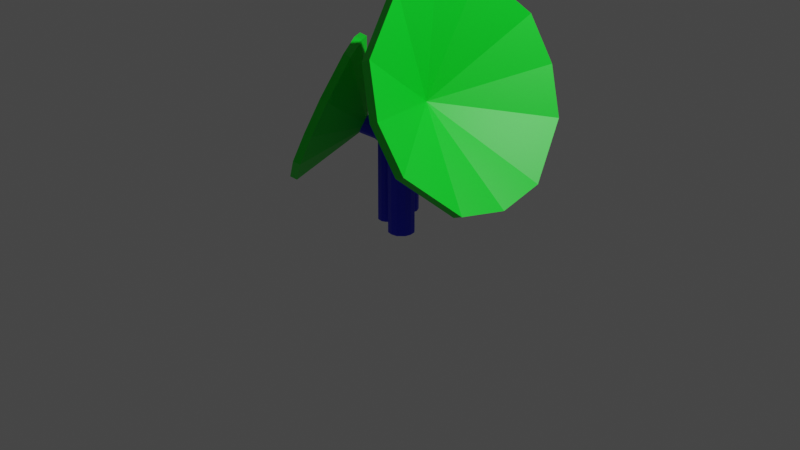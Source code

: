# Source: FlowerThree.blend  (saved by Blender 2.82.7; exported with 4.5.12 LTS)
import bpy
from mathutils import Matrix  # noqa: F401  (used for matrix-valued properties, if any)

bpy.ops.wm.read_factory_settings(use_empty=True)
scene = bpy.context.scene
scene.name = 'Scene'

# ---- collections
col_collection = bpy.data.collections.new('Collection'); scene.collection.children.link(col_collection)

# ---- materials (node trees are filled in below, after node groups)
mat_material = bpy.data.materials.new('Material')
mat_material.alpha_threshold = 0.0
mat_material.use_transparent_shadow = False
mat_material.line_color = (0.0, 0.0, 0.0, 1.0)
mat_material_001 = bpy.data.materials.new('Material.001')
mat_material_001.use_transparent_shadow = False
mat_material_002 = bpy.data.materials.new('Material.002')
mat_material_002.use_transparent_shadow = False

# ---- material node trees
mat_material.use_nodes = True; mat_material.node_tree.nodes.clear()
_N = mat_material.node_tree.nodes; _L = mat_material.node_tree.links
n0 = _N.new('ShaderNodeOutputMaterial'); n0.name = 'Material Output'; n0.location = (300, 300)
n1 = _N.new('ShaderNodeBsdfPrincipled'); n1.name = 'Principled BSDF'; n1.location = (10, 300)
n1.distribution = 'GGX'
n1.subsurface_method = 'BURLEY'
n1.inputs[2].default_value = 0.4
n1.inputs[3].default_value = 1.45
n1.inputs[27].default_value = (0.0, 0.0, 0.0, 1.0)
n1.inputs[28].default_value = 1.0
_L.new(n1.outputs[0], n0.inputs[0])
n0.is_active_output = True
mat_material_001.use_nodes = True; mat_material_001.node_tree.nodes.clear()
_N = mat_material_001.node_tree.nodes; _L = mat_material_001.node_tree.links
n0 = _N.new('ShaderNodeOutputMaterial'); n0.name = 'Material Output'; n0.location = (300, 300)
n1 = _N.new('ShaderNodeBsdfPrincipled'); n1.name = 'Principled BSDF'; n1.location = (10, 300)
n1.distribution = 'GGX'
n1.subsurface_method = 'BURLEY'
n1.inputs[0].default_value = (0.0, 0.8, 0.0197, 1.0)
n1.inputs[3].default_value = 1.45
n1.inputs[27].default_value = (0.0, 0.0, 0.0, 1.0)
n1.inputs[28].default_value = 1.0
_L.new(n1.outputs[0], n0.inputs[0])
n0.is_active_output = True
mat_material_002.use_nodes = True; mat_material_002.node_tree.nodes.clear()
_N = mat_material_002.node_tree.nodes; _L = mat_material_002.node_tree.links
n0 = _N.new('ShaderNodeOutputMaterial'); n0.name = 'Material Output'; n0.location = (300, 300)
n1 = _N.new('ShaderNodeBsdfPrincipled'); n1.name = 'Principled BSDF'; n1.location = (10, 300)
n1.distribution = 'GGX'
n1.subsurface_method = 'BURLEY'
n1.inputs[0].default_value = (0.0, 0.006233, 0.8, 1.0)
n1.inputs[3].default_value = 1.45
n1.inputs[27].default_value = (0.0, 0.0, 0.0, 1.0)
n1.inputs[28].default_value = 1.0
_L.new(n1.outputs[0], n0.inputs[0])
n0.is_active_output = True

# ---- world
world_world = bpy.data.worlds.new('World'); scene.world = world_world
world_world.use_nodes = True; world_world.node_tree.nodes.clear()
_N = world_world.node_tree.nodes; _L = world_world.node_tree.links
n0 = _N.new('ShaderNodeOutputWorld'); n0.name = 'World Output'; n0.location = (300, 300)
n1 = _N.new('ShaderNodeBackground'); n1.name = 'Background'; n1.location = (10, 300)
n1.inputs[0].default_value = (0.05088, 0.05088, 0.05088, 1.0)
_L.new(n1.outputs[0], n0.inputs[0])
n0.is_active_output = True
world_world.color = (0.05088, 0.05088, 0.05088)
world_world.use_sun_shadow = False
world_world.sun_shadow_jitter_overblur = 0.0

# ---- cameras
cam_camera = bpy.data.cameras.new('Camera')
cam_camera.clip_end = 100.0
cam_camera.ortho_scale = 7.314

# ---- lights
light_light = bpy.data.lights.new('Light', 'POINT')
light_light.transmission_factor = 0.0
light_light.energy = 1000.0
light_light.shadow_soft_size = 0.1
light_light.shadow_maximum_resolution = 0.006
light_light.use_absolute_resolution = True

# ---- meshes
me_cube_003 = bpy.data.meshes.new('Cube.003')
me_cube_003.from_pydata([(-2.151, 0.2239, 30.46), (-1.077, 1.298, 30.46), (-1.077, -0.8761, 32.68), (0.0229, 0.2239, 32.68), (-1.077, -0.85, 30.46), (-2.177, 0.2239, 32.68), (-1.077, 1.324, 32.68), (-0.003122, 0.2239, 30.46), (-1.077, 0.2239, 21.32), (-2.055, -0.2642, 30.46), (-1.565, 1.202, 30.46), (-1.577, -0.7761, 32.68), (-0.0771, -0.2761, 32.68), (-0.5889, -0.7538, 30.46), (-2.077, 0.7239, 32.68), (-0.5771, 1.224, 32.68), (-0.09935, 0.7121, 30.46), (-2.055, 0.7121, 30.46), (-0.5889, 1.202, 30.46), (-0.5771, -0.7761, 32.68), (-0.0771, 0.7239, 32.68), (-1.565, -0.7538, 30.46), (-2.077, -0.2761, 32.68), (-1.577, 1.224, 32.68), (-0.09935, -0.2642, 30.46), (-2.077, 0.7239, 30.68), (-2.177, 0.2239, 30.68), (-0.5771, 1.224, 30.68), (-1.077, 1.324, 30.68), (-1.577, -0.7761, 30.68), (-1.077, -0.8761, 30.68), (-0.0771, -0.2761, 30.68), (0.0229, 0.2239, 30.68), (-2.077, -0.2761, 30.68), (-1.577, 1.224, 30.68), (-0.5771, -0.7761, 30.68), (-0.0771, 0.7239, 30.68), (-1.2, 0.2851, 21.32), (-1.212, 0.2239, 21.32), (-1.016, 0.3466, 21.32), (-1.077, 0.3585, 21.32), (-1.138, 0.1013, 21.32), (-1.077, 0.08938, 21.32), (-0.9544, 0.1628, 21.32), (-0.9425, 0.2239, 21.32), (-1.2, 0.1628, 21.32), (-1.138, 0.3466, 21.32), (-1.016, 0.1013, 21.32), (-0.9544, 0.2851, 21.32), (0.1076, 0.2239, 4.606), (-1.077, 0.08938, 15.7), (-1.077, 0.3585, 15.7), (-1.189, 0.2239, 14.29), (-0.9652, 0.2239, 17.12), (-1.128, 0.3466, 15.06), (-1.179, 0.2851, 14.42), (-1.179, 0.1628, 14.42), (-1.128, 0.1013, 15.06), (-1.026, 0.1013, 16.35), (-0.9751, 0.1628, 16.99), (-0.9751, 0.2851, 16.99), (-1.026, 0.3466, 16.35), (-1.009, 0.08938, 13.78), (-1.009, 0.3585, 13.78), (-1.063, 0.2239, 11.45), (-0.9554, 0.2239, 16.11), (-1.033, 0.3466, 12.72), (-1.058, 0.2851, 11.66), (-1.058, 0.1628, 11.66), (-1.033, 0.1013, 12.72), (-0.9846, 0.1013, 14.84), (-0.9601, 0.1628, 15.9), (-0.9601, 0.2851, 15.9), (-0.9846, 0.3466, 14.84), (0.1076, 0.08938, 4.606), (0.1076, 0.3585, 4.606), (0.05396, 0.2239, 2.276), (0.1613, 0.2239, 6.936), (0.08324, 0.3466, 3.547), (0.05871, 0.2851, 2.482), (0.05871, 0.1628, 2.482), (0.08324, 0.1013, 3.547), (0.132, 0.1013, 5.665), (0.1566, 0.1628, 6.73), (0.1566, 0.2851, 6.73), (0.132, 0.3466, 5.665), (-3.217, -0.7623, 26.51), (-1.389, -0.9368, 43.12), (-2.565, -1.856, -4.226), (-0.6938, -2.034, 12.78), (-2.509, -1.708, -4.795), (-3.29, -0.8874, 27.84), (-1.418, -1.066, 44.85), (-0.6819, -1.882, 11.81), (-1.774, -0.7503, 14.42), (-3.357, -0.9877, 14.96), (-2.016, -0.7168, 44.31), (-3.103, -1.559, 1.427), (-1.072, -2.161, 2.314), (-1.883, -1.927, -5.99), (-2.911, -0.7601, 38.31), (-0.8806, -1.363, 39.19), (-0.541, -1.657, 23.36), (-2.849, -0.6373, 36.74), (-0.8636, -1.226, 37.63), (-1.923, -2.08, -5.417), (-0.5512, -1.803, 24.62), (-3.035, -1.419, 0.692), (-3.432, -1.119, 16.0), (-2.061, -0.8414, 46.04), (-1.05, -2.007, 1.58), (-2.873, -0.6351, 37.27), (-3.251, -0.7624, 26.8), (-0.8422, -1.238, 38.16), (-1.38, -0.941, 43.81), (-3.065, -1.434, 0.3895), (-2.527, -1.73, -5.263), (-1.034, -2.036, 1.276), (-0.6554, -1.909, 11.74), (-3.394, -0.9939, 14.96), (-2.022, -0.7163, 45.0), (-1.885, -1.955, -6.455), (-0.5128, -1.678, 23.58), (-1.887, -0.6644, 16.62), (-1.933, -0.6802, 15.34), (-1.638, -0.7382, 16.74), (-1.704, -0.7021, 17.42), (-1.91, -0.7625, 12.1), (-1.844, -0.7986, 11.42), (-1.661, -0.8362, 12.21), (-1.615, -0.8205, 13.5), (-1.95, -0.7083, 13.89), (-1.782, -0.6744, 17.57), (-1.766, -0.8262, 11.26), (-1.597, -0.7923, 14.94), (-0.05512, -0.3228, -2.359), (-1.736, -0.4476, 8.505), (-1.596, -0.351, 14.51), (-1.771, -0.2527, 11.54), (-1.561, -0.546, 11.47), (-1.65, -0.2887, 14.26), (-1.73, -0.2437, 12.9), (-1.794, -0.2876, 10.17), (-1.778, -0.3767, 8.785), (-1.682, -0.51, 8.755), (-1.602, -0.5549, 10.11), (-1.539, -0.511, 12.84), (-1.554, -0.422, 14.23), (-1.619, -0.3628, 7.041), (-1.479, -0.2662, 13.04), (-1.568, -0.1408, 9.201), (-1.53, -0.4882, 10.88), (-1.493, -0.1916, 12.4), (-1.534, -0.1342, 10.64), (-1.598, -0.1781, 7.911), (-1.621, -0.2796, 6.924), (-1.604, -0.4375, 7.689), (-1.564, -0.4948, 9.446), (-1.5, -0.4509, 12.17), (-1.476, -0.3495, 13.16), (-0.1253, -0.3711, -5.36), (0.015, -0.2745, 0.6424), (-0.07376, -0.1491, -3.2), (-0.03651, -0.4965, -1.518), (0.0003467, -0.1998, -0.005499), (-0.04022, -0.1425, -1.762), (-0.104, -0.1864, -4.49), (-0.1275, -0.2879, -5.478), (-0.1106, -0.4458, -4.713), (-0.07002, -0.5031, -2.956), (-0.006267, -0.4592, -0.2278), (0.01728, -0.3578, 0.7594), (-2.393, 0.2977, 12.13), (-1.934, -0.2332, -11.18), (-1.493, 1.417, 9.737), (-1.023, 0.873, -14.14), (-1.427, 1.335, 10.49), (-2.483, 0.3543, 11.41), (-2.012, -0.1895, -12.46), (-0.9679, 0.8041, -12.82), (-1.383, 0.2923, 3.849), (-2.214, 0.6768, 15.94), (-2.235, -0.2781, -4.54), (-1.849, 1.226, 14.54), (-0.9713, 1.214, -7.932), (-1.126, 1.38, 3.85), (-2.534, 0.0128, 5.208), (-1.657, 0.001399, -17.26), (-1.147, 0.425, -16.63), (-2.444, -0.03604, 6.086), (-1.587, -0.04787, -15.88), (-1.185, 1.462, 2.92), (-1.207, 0.4844, -18.02), (-1.774, 1.15, 15.19), (-2.298, 0.7429, 15.3), (-2.32, -0.2344, -5.644), (-0.9167, 1.138, -6.776), (-2.469, -0.04378, 6.126), (-2.418, 0.2977, 12.33), (-1.592, -0.05518, -16.34), (-1.947, -0.2461, -11.54), (-1.784, 1.169, 15.45), (-1.428, 1.36, 10.65), (-0.9062, 1.158, -7.015), (-0.9577, 0.8164, -13.22), (-2.233, 0.6863, 16.22), (-2.255, -0.291, -4.727), (-1.12, 1.405, 3.838), (-1.142, 0.4278, -17.1), (-1.479, 0.2187, 4.657), (-1.472, 0.2605, 5.412), (-1.371, 0.2171, 1.901), (-1.415, 0.194, 2.491), (-1.394, 0.3674, 5.797), (-1.351, 0.3905, 5.207), (-1.287, 0.3658, 3.041), (-1.294, 0.324, 2.286), (-1.45, 0.308, 5.891), (-1.452, 0.1883, 3.322), (-1.313, 0.3962, 4.376), (-1.316, 0.2765, 1.807), (-0.05251, 0.09888, -2.247), (-1.168, 0.2317, 7.781), (-1.232, 0.03525, 5.066), (-1.228, 0.06717, 8.37), (-1.172, 0.1998, 4.476), (-1.242, 0.01378, 6.071), (-1.24, 0.02837, 7.581), (-1.211, 0.1177, 8.815), (-1.184, 0.1929, 8.546), (-1.158, 0.2532, 6.776), (-1.16, 0.2386, 5.265), (-1.189, 0.1493, 4.031), (-1.216, 0.07408, 4.301), (-1.061, 0.1934, 7.873), (-1.124, -0.003113, 5.157), (-1.052, 0.01655, 8.207), (-1.133, 0.1737, 4.823), (-1.103, -0.03014, 6.046), (-1.07, -0.02115, 7.441), (-1.041, 0.06816, 8.675), (-1.045, 0.149, 8.522), (-1.082, 0.2204, 6.983), (-1.115, 0.2114, 5.589), (-1.143, 0.1221, 4.355), (-1.139, 0.04129, 4.508), (-0.02079, 0.1971, -0.8894), (-0.08424, 0.0006352, -3.605), (-0.01224, 0.0203, -0.5547), (-0.09279, 0.1775, -3.939), (-0.06313, -0.02639, -2.716), (-0.03022, -0.01741, -1.321), (-0.001377, 0.0719, -0.08729), (-0.005283, 0.1527, -0.2403), (-0.04189, 0.2242, -1.779), (-0.0748, 0.2152, -3.173), (-0.1036, 0.1259, -4.407), (-0.09973, 0.04504, -4.254)], [], [(34, 23, 6, 28), (36, 20, 3, 32), (44, 43, 59, 53), (33, 22, 5, 26), (35, 19, 2, 30), (20, 8, 3), (8, 14, 5), (8, 2, 19), (47, 42, 50, 58), (37, 46, 54, 55), (28, 6, 15, 27), (32, 3, 12, 31), (42, 41, 57, 50), (26, 5, 14, 25), (30, 2, 11, 29), (8, 5, 22), (14, 23, 34, 25), (33, 29, 11, 22), (19, 35, 31, 12), (20, 36, 27, 15), (23, 14, 8), (6, 23, 8), (8, 22, 11), (2, 8, 11), (8, 19, 12), (3, 8, 12), (15, 6, 8), (20, 15, 8), (46, 40, 51, 54), (39, 48, 60, 61), (40, 39, 61, 51), (43, 47, 58, 59), (45, 38, 52, 56), (48, 44, 53, 60), (38, 37, 55, 52), (41, 45, 56, 57), (17, 0, 26, 25), (18, 1, 28, 27), (21, 4, 30, 29), (24, 7, 32, 31), (0, 9, 33, 26), (1, 10, 34, 28), (4, 13, 35, 30), (7, 16, 36, 32), (16, 18, 27, 36), (10, 17, 25, 34), (9, 21, 29, 33), (13, 24, 31, 35), (37, 38, 0, 17), (39, 40, 1, 18), (41, 42, 4, 21), (43, 44, 7, 24), (38, 45, 9, 0), (40, 46, 10, 1), (42, 47, 13, 4), (44, 48, 16, 7), (48, 39, 18, 16), (46, 37, 17, 10), (45, 41, 21, 9), (47, 43, 24, 13), (58, 50, 62, 70), (55, 54, 66, 67), (50, 57, 69, 62), (54, 51, 63, 66), (61, 60, 72, 73), (51, 61, 73, 63), (59, 58, 70, 71), (56, 52, 64, 68), (60, 53, 65, 72), (52, 55, 67, 64), (57, 56, 68, 69), (53, 59, 71, 65), (67, 66, 78, 79), (62, 69, 81, 74), (66, 63, 75, 78), (73, 72, 84, 85), (63, 73, 85, 75), (71, 70, 82, 83), (68, 64, 76, 80), (72, 65, 77, 84), (64, 67, 79, 76), (69, 68, 80, 81), (65, 71, 83, 77), (70, 62, 74, 82), (78, 75, 49), (49, 84, 77), (49, 74, 81), (49, 77, 83), (79, 78, 49), (76, 79, 49), (76, 49, 80), (80, 49, 81), (74, 49, 82), (82, 49, 83), (85, 84, 49), (75, 85, 49), (120, 109, 92, 114), (122, 106, 89, 118), (130, 129, 145, 139), (119, 108, 91, 112), (121, 105, 88, 116), (106, 94, 89), (94, 100, 91), (94, 88, 105), (133, 128, 136, 144), (123, 132, 140, 141), (114, 92, 101, 113), (118, 89, 98, 117), (128, 127, 143, 136), (112, 91, 100, 111), (116, 88, 97, 115), (94, 91, 108), (100, 109, 120, 111), (119, 115, 97, 108), (105, 121, 117, 98), (106, 122, 113, 101), (109, 100, 94), (92, 109, 94), (94, 108, 97), (88, 94, 97), (94, 105, 98), (89, 94, 98), (101, 92, 94), (106, 101, 94), (132, 126, 137, 140), (125, 134, 146, 147), (126, 125, 147, 137), (129, 133, 144, 145), (131, 124, 138, 142), (134, 130, 139, 146), (124, 123, 141, 138), (127, 131, 142, 143), (103, 86, 112, 111), (104, 87, 114, 113), (107, 90, 116, 115), (110, 93, 118, 117), (86, 95, 119, 112), (87, 96, 120, 114), (90, 99, 121, 116), (93, 102, 122, 118), (102, 104, 113, 122), (96, 103, 111, 120), (95, 107, 115, 119), (99, 110, 117, 121), (123, 124, 86, 103), (125, 126, 87, 104), (127, 128, 90, 107), (129, 130, 93, 110), (124, 131, 95, 86), (126, 132, 96, 87), (128, 133, 99, 90), (130, 134, 102, 93), (134, 125, 104, 102), (132, 123, 103, 96), (131, 127, 107, 95), (133, 129, 110, 99), (144, 136, 148, 156), (141, 140, 152, 153), (136, 143, 155, 148), (140, 137, 149, 152), (147, 146, 158, 159), (137, 147, 159, 149), (145, 144, 156, 157), (142, 138, 150, 154), (146, 139, 151, 158), (138, 141, 153, 150), (143, 142, 154, 155), (139, 145, 157, 151), (153, 152, 164, 165), (148, 155, 167, 160), (152, 149, 161, 164), (159, 158, 170, 171), (149, 159, 171, 161), (157, 156, 168, 169), (154, 150, 162, 166), (158, 151, 163, 170), (150, 153, 165, 162), (155, 154, 166, 167), (151, 157, 169, 163), (156, 148, 160, 168), (164, 161, 135), (135, 170, 163), (135, 160, 167), (135, 163, 169), (165, 164, 135), (162, 165, 135), (162, 135, 166), (166, 135, 167), (160, 135, 168), (168, 135, 169), (171, 170, 135), (161, 171, 135), (206, 195, 178, 200), (208, 192, 175, 204), (216, 215, 231, 225), (205, 194, 177, 198), (207, 191, 174, 202), (192, 180, 175), (180, 186, 177), (180, 174, 191), (219, 214, 222, 230), (209, 218, 226, 227), (200, 178, 187, 199), (204, 175, 184, 203), (214, 213, 229, 222), (198, 177, 186, 197), (202, 174, 183, 201), (180, 177, 194), (186, 195, 206, 197), (205, 201, 183, 194), (191, 207, 203, 184), (192, 208, 199, 187), (195, 186, 180), (178, 195, 180), (180, 194, 183), (174, 180, 183), (180, 191, 184), (175, 180, 184), (187, 178, 180), (192, 187, 180), (218, 212, 223, 226), (211, 220, 232, 233), (212, 211, 233, 223), (215, 219, 230, 231), (217, 210, 224, 228), (220, 216, 225, 232), (210, 209, 227, 224), (213, 217, 228, 229), (189, 172, 198, 197), (190, 173, 200, 199), (193, 176, 202, 201), (196, 179, 204, 203), (172, 181, 205, 198), (173, 182, 206, 200), (176, 185, 207, 202), (179, 188, 208, 204), (188, 190, 199, 208), (182, 189, 197, 206), (181, 193, 201, 205), (185, 196, 203, 207), (209, 210, 172, 189), (211, 212, 173, 190), (213, 214, 176, 193), (215, 216, 179, 196), (210, 217, 181, 172), (212, 218, 182, 173), (214, 219, 185, 176), (216, 220, 188, 179), (220, 211, 190, 188), (218, 209, 189, 182), (217, 213, 193, 181), (219, 215, 196, 185), (230, 222, 234, 242), (227, 226, 238, 239), (222, 229, 241, 234), (226, 223, 235, 238), (233, 232, 244, 245), (223, 233, 245, 235), (231, 230, 242, 243), (228, 224, 236, 240), (232, 225, 237, 244), (224, 227, 239, 236), (229, 228, 240, 241), (225, 231, 243, 237), (239, 238, 250, 251), (234, 241, 253, 246), (238, 235, 247, 250), (245, 244, 256, 257), (235, 245, 257, 247), (243, 242, 254, 255), (240, 236, 248, 252), (244, 237, 249, 256), (236, 239, 251, 248), (241, 240, 252, 253), (237, 243, 255, 249), (242, 234, 246, 254), (250, 247, 221), (221, 256, 249), (221, 246, 253), (221, 249, 255), (251, 250, 221), (248, 251, 221), (248, 221, 252), (252, 221, 253), (246, 221, 254), (254, 221, 255), (257, 256, 221), (247, 257, 221)])
me_cube_003.polygons.foreach_set('material_index', [1, 1, 2, 1, 1, 1, 1, 1, 2, 2, 1, 1, 2, 1, 1, 1, 1, 1, 1, 1, 1, 1, 1, 1, 1, 1, 1, 1, 2, 2, 2, 2, 2, 2, 2, 2, 1, 1, 1, 1, 1, 1, 1, 1, 1, 1, 1, 1, 1, 1, 1, 1, 1, 1, 1, 1, 1, 1, 1, 1, 2, 2, 2, 2, 2, 2, 2, 2, 2, 2, 2, 2, 2, 2, 2, 2, 2, 2, 2, 2, 2, 2, 2, 2, 2, 2, 2, 2, 2, 2, 2, 2, 2, 2, 2, 2, 1, 1, 2, 1, 1, 1, 1, 1, 2, 2, 1, 1, 2, 1, 1, 1, 1, 1, 1, 1, 1, 1, 1, 1, 1, 1, 1, 1, 2, 2, 2, 2, 2, 2, 2, 2, 1, 1, 1, 1, 1, 1, 1, 1, 1, 1, 1, 1, 1, 1, 1, 1, 1, 1, 1, 1, 1, 1, 1, 1, 2, 2, 2, 2, 2, 2, 2, 2, 2, 2, 2, 2, 2, 2, 2, 2, 2, 2, 2, 2, 2, 2, 2, 2, 2, 2, 2, 2, 2, 2, 2, 2, 2, 2, 2, 2, 1, 1, 2, 1, 1, 1, 1, 1, 2, 2, 1, 1, 2, 1, 1, 1, 1, 1, 1, 1, 1, 1, 1, 1, 1, 1, 1, 1, 2, 2, 2, 2, 2, 2, 2, 2, 1, 1, 1, 1, 1, 1, 1, 1, 1, 1, 1, 1, 1, 1, 1, 1, 1, 1, 1, 1, 1, 1, 1, 1, 2, 2, 2, 2, 2, 2, 2, 2, 2, 2, 2, 2, 2, 2, 2, 2, 2, 2, 2, 2, 2, 2, 2, 2, 2, 2, 2, 2, 2, 2, 2, 2, 2, 2, 2, 2])
_uv = me_cube_003.uv_layers.new(name='UVMap')
_uv.uv.foreach_set('vector', [0.375, 0.3125, 0.625, 0.3125, 0.625, 0.375, 0.375, 0.375, 0.375, 0.5625, 0.625, 0.5625, 0.625, 0.625, 0.375, 0.625, 0.3692, 0.625, 0.3695, 0.6844, 0.3695, 0.6844, 0.3692, 0.625, 0.375, 0.0625, 0.625, 0.0625, 0.625, 0.125, 0.375, 0.125, 0.375, 0.8125, 0.625, 0.8125, 0.625, 0.875, 0.375, 0.875, 0.625, 0.5625, 0.75, 0.625, 0.625, 0.625, 0.75, 0.625, 0.875, 0.5625, 0.875, 0.625, 0.75, 0.625, 0.75, 0.75, 0.6875, 0.75, 0.3094, 0.7445, 0.25, 0.7442, 0.25, 0.7442, 0.3094, 0.7445, 0.1305, 0.5656, 0.1906, 0.5055, 0.1906, 0.5055, 0.1305, 0.5656, 0.375, 0.375, 0.625, 0.375, 0.625, 0.4375, 0.375, 0.4375, 0.375, 0.625, 0.625, 0.625, 0.625, 0.6875, 0.375, 0.6875, 0.25, 0.7442, 0.1906, 0.7445, 0.1906, 0.7445, 0.25, 0.7442, 0.375, 0.125, 0.625, 0.125, 0.625, 0.1875, 0.375, 0.1875, 0.375, 0.875, 0.625, 0.875, 0.625, 0.9375, 0.375, 0.9375, 0.75, 0.625, 0.875, 0.625, 0.875, 0.6875, 0.625, 0.1875, 0.625, 0.3125, 0.1875, 0.5, 0.375, 0.1875, 0.125, 0.6875, 0.1875, 0.75, 0.625, 0.9375, 0.875, 0.6875, 0.625, 0.8125, 0.375, 0.8125, 0.375, 0.6875, 0.625, 0.6875, 0.625, 0.5625, 0.375, 0.5625, 0.3125, 0.5, 0.625, 0.4375, 0.8125, 0.5, 0.875, 0.5625, 0.75, 0.625, 0.75, 0.5, 0.8125, 0.5, 0.75, 0.625, 0.75, 0.625, 0.875, 0.6875, 0.8125, 0.75, 0.75, 0.75, 0.75, 0.625, 0.8125, 0.75, 0.75, 0.625, 0.6875, 0.75, 0.625, 0.6875, 0.625, 0.625, 0.75, 0.625, 0.625, 0.6875, 0.6875, 0.5, 0.75, 0.5, 0.75, 0.625, 0.625, 0.5625, 0.6875, 0.5, 0.75, 0.625, 0.1906, 0.5055, 0.25, 0.5058, 0.25, 0.5058, 0.1906, 0.5055, 0.3094, 0.5055, 0.3695, 0.5656, 0.3695, 0.5656, 0.3094, 0.5055, 0.25, 0.5058, 0.3094, 0.5055, 0.3094, 0.5055, 0.25, 0.5058, 0.3695, 0.6844, 0.3094, 0.7445, 0.3094, 0.7445, 0.3695, 0.6844, 0.1305, 0.6844, 0.1308, 0.625, 0.1308, 0.625, 0.1305, 0.6844, 0.3695, 0.5656, 0.3692, 0.625, 0.3692, 0.625, 0.3695, 0.5656, 0.1308, 0.625, 0.1305, 0.5656, 0.1305, 0.5656, 0.1308, 0.625, 0.1906, 0.7445, 0.1305, 0.6844, 0.1305, 0.6844, 0.1906, 0.7445, 0.128, 0.5642, 0.1281, 0.625, 0.125, 0.625, 0.125, 0.5625, 0.3108, 0.503, 0.25, 0.5031, 0.25, 0.5, 0.3125, 0.5, 0.1892, 0.747, 0.25, 0.7469, 0.25, 0.75, 0.1875, 0.75, 0.372, 0.6858, 0.3719, 0.625, 0.375, 0.625, 0.375, 0.6875, 0.1281, 0.625, 0.128, 0.6858, 0.125, 0.6875, 0.125, 0.625, 0.25, 0.5031, 0.1892, 0.503, 0.1875, 0.5, 0.25, 0.5, 0.25, 0.7469, 0.3108, 0.747, 0.3125, 0.75, 0.25, 0.75, 0.3719, 0.625, 0.372, 0.5642, 0.375, 0.5625, 0.375, 0.625, 0.372, 0.5642, 0.3108, 0.503, 0.3125, 0.5, 0.375, 0.5625, 0.1892, 0.503, 0.128, 0.5642, 0.125, 0.5625, 0.1875, 0.5, 0.128, 0.6858, 0.1892, 0.747, 0.1875, 0.75, 0.125, 0.6875, 0.3108, 0.747, 0.372, 0.6858, 0.375, 0.6875, 0.3125, 0.75, 0.1305, 0.5656, 0.1308, 0.625, 0.1281, 0.625, 0.128, 0.5642, 0.3094, 0.5055, 0.25, 0.5058, 0.25, 0.5031, 0.3108, 0.503, 0.1906, 0.7445, 0.25, 0.7442, 0.25, 0.7469, 0.1892, 0.747, 0.3695, 0.6844, 0.3692, 0.625, 0.3719, 0.625, 0.372, 0.6858, 0.1308, 0.625, 0.1305, 0.6844, 0.128, 0.6858, 0.1281, 0.625, 0.25, 0.5058, 0.1906, 0.5055, 0.1892, 0.503, 0.25, 0.5031, 0.25, 0.7442, 0.3094, 0.7445, 0.3108, 0.747, 0.25, 0.7469, 0.3692, 0.625, 0.3695, 0.5656, 0.372, 0.5642, 0.3719, 0.625, 0.3695, 0.5656, 0.3094, 0.5055, 0.3108, 0.503, 0.372, 0.5642, 0.1906, 0.5055, 0.1305, 0.5656, 0.128, 0.5642, 0.1892, 0.503, 0.1305, 0.6844, 0.1906, 0.7445, 0.1892, 0.747, 0.128, 0.6858, 0.3094, 0.7445, 0.3695, 0.6844, 0.372, 0.6858, 0.3108, 0.747, 0.3094, 0.7445, 0.25, 0.7442, 0.25, 0.7442, 0.3094, 0.7445, 0.1305, 0.5656, 0.1906, 0.5055, 0.1906, 0.5055, 0.1305, 0.5656, 0.25, 0.7442, 0.1906, 0.7445, 0.1906, 0.7445, 0.25, 0.7442, 0.1906, 0.5055, 0.25, 0.5058, 0.25, 0.5058, 0.1906, 0.5055, 0.3094, 0.5055, 0.3695, 0.5656, 0.3695, 0.5656, 0.3094, 0.5055, 0.25, 0.5058, 0.3094, 0.5055, 0.3094, 0.5055, 0.25, 0.5058, 0.3695, 0.6844, 0.3094, 0.7445, 0.3094, 0.7445, 0.3695, 0.6844, 0.1305, 0.6844, 0.1308, 0.625, 0.1308, 0.625, 0.1305, 0.6844, 0.3695, 0.5656, 0.3692, 0.625, 0.3692, 0.625, 0.3695, 0.5656, 0.1308, 0.625, 0.1305, 0.5656, 0.1305, 0.5656, 0.1308, 0.625, 0.1906, 0.7445, 0.1305, 0.6844, 0.1305, 0.6844, 0.1906, 0.7445, 0.3692, 0.625, 0.3695, 0.6844, 0.3695, 0.6844, 0.3692, 0.625, 0.1305, 0.5656, 0.1906, 0.5055, 0.1906, 0.5055, 0.1305, 0.5656, 0.25, 0.7442, 0.1906, 0.7445, 0.1906, 0.7445, 0.25, 0.7442, 0.1906, 0.5055, 0.25, 0.5058, 0.25, 0.5058, 0.1906, 0.5055, 0.3094, 0.5055, 0.3695, 0.5656, 0.3695, 0.5656, 0.3094, 0.5055, 0.25, 0.5058, 0.3094, 0.5055, 0.3094, 0.5055, 0.25, 0.5058, 0.3695, 0.6844, 0.3094, 0.7445, 0.3094, 0.7445, 0.3695, 0.6844, 0.1305, 0.6844, 0.1308, 0.625, 0.1308, 0.625, 0.1305, 0.6844, 0.3695, 0.5656, 0.3692, 0.625, 0.3692, 0.625, 0.3695, 0.5656, 0.1308, 0.625, 0.1305, 0.5656, 0.1305, 0.5656, 0.1308, 0.625, 0.1906, 0.7445, 0.1305, 0.6844, 0.1305, 0.6844, 0.1906, 0.7445, 0.3692, 0.625, 0.3695, 0.6844, 0.3695, 0.6844, 0.3692, 0.625, 0.3094, 0.7445, 0.25, 0.7442, 0.25, 0.7442, 0.3094, 0.7445, 0.1906, 0.5055, 0.25, 0.5058, 0.25, 0.625, 0.25, 0.625, 0.3695, 0.5656, 0.3692, 0.625, 0.25, 0.625, 0.25, 0.7442, 0.1906, 0.7445, 0.25, 0.625, 0.3692, 0.625, 0.3695, 0.6844, 0.1305, 0.5656, 0.1906, 0.5055, 0.25, 0.625, 0.1308, 0.625, 0.1305, 0.5656, 0.25, 0.625, 0.1308, 0.625, 0.25, 0.625, 0.1305, 0.6844, 0.1305, 0.6844, 0.25, 0.625, 0.1906, 0.7445, 0.25, 0.7442, 0.25, 0.625, 0.3094, 0.7445, 0.3094, 0.7445, 0.25, 0.625, 0.3695, 0.6844, 0.3094, 0.5055, 0.3695, 0.5656, 0.25, 0.625, 0.25, 0.5058, 0.3094, 0.5055, 0.25, 0.625, 0.375, 0.3125, 0.625, 0.3125, 0.625, 0.375, 0.375, 0.375, 0.375, 0.5625, 0.625, 0.5625, 0.625, 0.625, 0.375, 0.625, 0.3692, 0.625, 0.3695, 0.6844, 0.3695, 0.6844, 0.3692, 0.625, 0.375, 0.0625, 0.625, 0.0625, 0.625, 0.125, 0.375, 0.125, 0.375, 0.8125, 0.625, 0.8125, 0.625, 0.875, 0.375, 0.875, 0.625, 0.5625, 0.75, 0.625, 0.625, 0.625, 0.75, 0.625, 0.875, 0.5625, 0.875, 0.625, 0.75, 0.625, 0.75, 0.75, 0.6875, 0.75, 0.3094, 0.7445, 0.25, 0.7442, 0.25, 0.7442, 0.3094, 0.7445, 0.1305, 0.5656, 0.1906, 0.5055, 0.1906, 0.5055, 0.1305, 0.5656, 0.375, 0.375, 0.625, 0.375, 0.625, 0.4375, 0.375, 0.4375, 0.375, 0.625, 0.625, 0.625, 0.625, 0.6875, 0.375, 0.6875, 0.25, 0.7442, 0.1906, 0.7445, 0.1906, 0.7445, 0.25, 0.7442, 0.375, 0.125, 0.625, 0.125, 0.625, 0.1875, 0.375, 0.1875, 0.375, 0.875, 0.625, 0.875, 0.625, 0.9375, 0.375, 0.9375, 0.75, 0.625, 0.875, 0.625, 0.875, 0.6875, 0.625, 0.1875, 0.625, 0.3125, 0.1875, 0.5, 0.375, 0.1875, 0.125, 0.6875, 0.1875, 0.75, 0.625, 0.9375, 0.875, 0.6875, 0.625, 0.8125, 0.375, 0.8125, 0.375, 0.6875, 0.625, 0.6875, 0.625, 0.5625, 0.375, 0.5625, 0.3125, 0.5, 0.625, 0.4375, 0.8125, 0.5, 0.875, 0.5625, 0.75, 0.625, 0.75, 0.5, 0.8125, 0.5, 0.75, 0.625, 0.75, 0.625, 0.875, 0.6875, 0.8125, 0.75, 0.75, 0.75, 0.75, 0.625, 0.8125, 0.75, 0.75, 0.625, 0.6875, 0.75, 0.625, 0.6875, 0.625, 0.625, 0.75, 0.625, 0.625, 0.6875, 0.6875, 0.5, 0.75, 0.5, 0.75, 0.625, 0.625, 0.5625, 0.6875, 0.5, 0.75, 0.625, 0.1906, 0.5055, 0.25, 0.5058, 0.25, 0.5058, 0.1906, 0.5055, 0.3094, 0.5055, 0.3695, 0.5656, 0.3695, 0.5656, 0.3094, 0.5055, 0.25, 0.5058, 0.3094, 0.5055, 0.3094, 0.5055, 0.25, 0.5058, 0.3695, 0.6844, 0.3094, 0.7445, 0.3094, 0.7445, 0.3695, 0.6844, 0.1305, 0.6844, 0.1308, 0.625, 0.1308, 0.625, 0.1305, 0.6844, 0.3695, 0.5656, 0.3692, 0.625, 0.3692, 0.625, 0.3695, 0.5656, 0.1308, 0.625, 0.1305, 0.5656, 0.1305, 0.5656, 0.1308, 0.625, 0.1906, 0.7445, 0.1305, 0.6844, 0.1305, 0.6844, 0.1906, 0.7445, 0.128, 0.5642, 0.1281, 0.625, 0.125, 0.625, 0.125, 0.5625, 0.3108, 0.503, 0.25, 0.5031, 0.25, 0.5, 0.3125, 0.5, 0.1892, 0.747, 0.25, 0.7469, 0.25, 0.75, 0.1875, 0.75, 0.372, 0.6858, 0.3719, 0.625, 0.375, 0.625, 0.375, 0.6875, 0.1281, 0.625, 0.128, 0.6858, 0.125, 0.6875, 0.125, 0.625, 0.25, 0.5031, 0.1892, 0.503, 0.1875, 0.5, 0.25, 0.5, 0.25, 0.7469, 0.3108, 0.747, 0.3125, 0.75, 0.25, 0.75, 0.3719, 0.625, 0.372, 0.5642, 0.375, 0.5625, 0.375, 0.625, 0.372, 0.5642, 0.3108, 0.503, 0.3125, 0.5, 0.375, 0.5625, 0.1892, 0.503, 0.128, 0.5642, 0.125, 0.5625, 0.1875, 0.5, 0.128, 0.6858, 0.1892, 0.747, 0.1875, 0.75, 0.125, 0.6875, 0.3108, 0.747, 0.372, 0.6858, 0.375, 0.6875, 0.3125, 0.75, 0.1305, 0.5656, 0.1308, 0.625, 0.1281, 0.625, 0.128, 0.5642, 0.3094, 0.5055, 0.25, 0.5058, 0.25, 0.5031, 0.3108, 0.503, 0.1906, 0.7445, 0.25, 0.7442, 0.25, 0.7469, 0.1892, 0.747, 0.3695, 0.6844, 0.3692, 0.625, 0.3719, 0.625, 0.372, 0.6858, 0.1308, 0.625, 0.1305, 0.6844, 0.128, 0.6858, 0.1281, 0.625, 0.25, 0.5058, 0.1906, 0.5055, 0.1892, 0.503, 0.25, 0.5031, 0.25, 0.7442, 0.3094, 0.7445, 0.3108, 0.747, 0.25, 0.7469, 0.3692, 0.625, 0.3695, 0.5656, 0.372, 0.5642, 0.3719, 0.625, 0.3695, 0.5656, 0.3094, 0.5055, 0.3108, 0.503, 0.372, 0.5642, 0.1906, 0.5055, 0.1305, 0.5656, 0.128, 0.5642, 0.1892, 0.503, 0.1305, 0.6844, 0.1906, 0.7445, 0.1892, 0.747, 0.128, 0.6858, 0.3094, 0.7445, 0.3695, 0.6844, 0.372, 0.6858, 0.3108, 0.747, 0.3094, 0.7445, 0.25, 0.7442, 0.25, 0.7442, 0.3094, 0.7445, 0.1305, 0.5656, 0.1906, 0.5055, 0.1906, 0.5055, 0.1305, 0.5656, 0.25, 0.7442, 0.1906, 0.7445, 0.1906, 0.7445, 0.25, 0.7442, 0.1906, 0.5055, 0.25, 0.5058, 0.25, 0.5058, 0.1906, 0.5055, 0.3094, 0.5055, 0.3695, 0.5656, 0.3695, 0.5656, 0.3094, 0.5055, 0.25, 0.5058, 0.3094, 0.5055, 0.3094, 0.5055, 0.25, 0.5058, 0.3695, 0.6844, 0.3094, 0.7445, 0.3094, 0.7445, 0.3695, 0.6844, 0.1305, 0.6844, 0.1308, 0.625, 0.1308, 0.625, 0.1305, 0.6844, 0.3695, 0.5656, 0.3692, 0.625, 0.3692, 0.625, 0.3695, 0.5656, 0.1308, 0.625, 0.1305, 0.5656, 0.1305, 0.5656, 0.1308, 0.625, 0.1906, 0.7445, 0.1305, 0.6844, 0.1305, 0.6844, 0.1906, 0.7445, 0.3692, 0.625, 0.3695, 0.6844, 0.3695, 0.6844, 0.3692, 0.625, 0.1305, 0.5656, 0.1906, 0.5055, 0.1906, 0.5055, 0.1305, 0.5656, 0.25, 0.7442, 0.1906, 0.7445, 0.1906, 0.7445, 0.25, 0.7442, 0.1906, 0.5055, 0.25, 0.5058, 0.25, 0.5058, 0.1906, 0.5055, 0.3094, 0.5055, 0.3695, 0.5656, 0.3695, 0.5656, 0.3094, 0.5055, 0.25, 0.5058, 0.3094, 0.5055, 0.3094, 0.5055, 0.25, 0.5058, 0.3695, 0.6844, 0.3094, 0.7445, 0.3094, 0.7445, 0.3695, 0.6844, 0.1305, 0.6844, 0.1308, 0.625, 0.1308, 0.625, 0.1305, 0.6844, 0.3695, 0.5656, 0.3692, 0.625, 0.3692, 0.625, 0.3695, 0.5656, 0.1308, 0.625, 0.1305, 0.5656, 0.1305, 0.5656, 0.1308, 0.625, 0.1906, 0.7445, 0.1305, 0.6844, 0.1305, 0.6844, 0.1906, 0.7445, 0.3692, 0.625, 0.3695, 0.6844, 0.3695, 0.6844, 0.3692, 0.625, 0.3094, 0.7445, 0.25, 0.7442, 0.25, 0.7442, 0.3094, 0.7445, 0.1906, 0.5055, 0.25, 0.5058, 0.25, 0.625, 0.25, 0.625, 0.3695, 0.5656, 0.3692, 0.625, 0.25, 0.625, 0.25, 0.7442, 0.1906, 0.7445, 0.25, 0.625, 0.3692, 0.625, 0.3695, 0.6844, 0.1305, 0.5656, 0.1906, 0.5055, 0.25, 0.625, 0.1308, 0.625, 0.1305, 0.5656, 0.25, 0.625, 0.1308, 0.625, 0.25, 0.625, 0.1305, 0.6844, 0.1305, 0.6844, 0.25, 0.625, 0.1906, 0.7445, 0.25, 0.7442, 0.25, 0.625, 0.3094, 0.7445, 0.3094, 0.7445, 0.25, 0.625, 0.3695, 0.6844, 0.3094, 0.5055, 0.3695, 0.5656, 0.25, 0.625, 0.25, 0.5058, 0.3094, 0.5055, 0.25, 0.625, 0.375, 0.3125, 0.625, 0.3125, 0.625, 0.375, 0.375, 0.375, 0.375, 0.5625, 0.625, 0.5625, 0.625, 0.625, 0.375, 0.625, 0.3692, 0.625, 0.3695, 0.6844, 0.3695, 0.6844, 0.3692, 0.625, 0.375, 0.0625, 0.625, 0.0625, 0.625, 0.125, 0.375, 0.125, 0.375, 0.8125, 0.625, 0.8125, 0.625, 0.875, 0.375, 0.875, 0.625, 0.5625, 0.75, 0.625, 0.625, 0.625, 0.75, 0.625, 0.875, 0.5625, 0.875, 0.625, 0.75, 0.625, 0.75, 0.75, 0.6875, 0.75, 0.3094, 0.7445, 0.25, 0.7442, 0.25, 0.7442, 0.3094, 0.7445, 0.1305, 0.5656, 0.1906, 0.5055, 0.1906, 0.5055, 0.1305, 0.5656, 0.375, 0.375, 0.625, 0.375, 0.625, 0.4375, 0.375, 0.4375, 0.375, 0.625, 0.625, 0.625, 0.625, 0.6875, 0.375, 0.6875, 0.25, 0.7442, 0.1906, 0.7445, 0.1906, 0.7445, 0.25, 0.7442, 0.375, 0.125, 0.625, 0.125, 0.625, 0.1875, 0.375, 0.1875, 0.375, 0.875, 0.625, 0.875, 0.625, 0.9375, 0.375, 0.9375, 0.75, 0.625, 0.875, 0.625, 0.875, 0.6875, 0.625, 0.1875, 0.625, 0.3125, 0.1875, 0.5, 0.375, 0.1875, 0.125, 0.6875, 0.1875, 0.75, 0.625, 0.9375, 0.875, 0.6875, 0.625, 0.8125, 0.375, 0.8125, 0.375, 0.6875, 0.625, 0.6875, 0.625, 0.5625, 0.375, 0.5625, 0.3125, 0.5, 0.625, 0.4375, 0.8125, 0.5, 0.875, 0.5625, 0.75, 0.625, 0.75, 0.5, 0.8125, 0.5, 0.75, 0.625, 0.75, 0.625, 0.875, 0.6875, 0.8125, 0.75, 0.75, 0.75, 0.75, 0.625, 0.8125, 0.75, 0.75, 0.625, 0.6875, 0.75, 0.625, 0.6875, 0.625, 0.625, 0.75, 0.625, 0.625, 0.6875, 0.6875, 0.5, 0.75, 0.5, 0.75, 0.625, 0.625, 0.5625, 0.6875, 0.5, 0.75, 0.625, 0.1906, 0.5055, 0.25, 0.5058, 0.25, 0.5058, 0.1906, 0.5055, 0.3094, 0.5055, 0.3695, 0.5656, 0.3695, 0.5656, 0.3094, 0.5055, 0.25, 0.5058, 0.3094, 0.5055, 0.3094, 0.5055, 0.25, 0.5058, 0.3695, 0.6844, 0.3094, 0.7445, 0.3094, 0.7445, 0.3695, 0.6844, 0.1305, 0.6844, 0.1308, 0.625, 0.1308, 0.625, 0.1305, 0.6844, 0.3695, 0.5656, 0.3692, 0.625, 0.3692, 0.625, 0.3695, 0.5656, 0.1308, 0.625, 0.1305, 0.5656, 0.1305, 0.5656, 0.1308, 0.625, 0.1906, 0.7445, 0.1305, 0.6844, 0.1305, 0.6844, 0.1906, 0.7445, 0.128, 0.5642, 0.1281, 0.625, 0.125, 0.625, 0.125, 0.5625, 0.3108, 0.503, 0.25, 0.5031, 0.25, 0.5, 0.3125, 0.5, 0.1892, 0.747, 0.25, 0.7469, 0.25, 0.75, 0.1875, 0.75, 0.372, 0.6858, 0.3719, 0.625, 0.375, 0.625, 0.375, 0.6875, 0.1281, 0.625, 0.128, 0.6858, 0.125, 0.6875, 0.125, 0.625, 0.25, 0.5031, 0.1892, 0.503, 0.1875, 0.5, 0.25, 0.5, 0.25, 0.7469, 0.3108, 0.747, 0.3125, 0.75, 0.25, 0.75, 0.3719, 0.625, 0.372, 0.5642, 0.375, 0.5625, 0.375, 0.625, 0.372, 0.5642, 0.3108, 0.503, 0.3125, 0.5, 0.375, 0.5625, 0.1892, 0.503, 0.128, 0.5642, 0.125, 0.5625, 0.1875, 0.5, 0.128, 0.6858, 0.1892, 0.747, 0.1875, 0.75, 0.125, 0.6875, 0.3108, 0.747, 0.372, 0.6858, 0.375, 0.6875, 0.3125, 0.75, 0.1305, 0.5656, 0.1308, 0.625, 0.1281, 0.625, 0.128, 0.5642, 0.3094, 0.5055, 0.25, 0.5058, 0.25, 0.5031, 0.3108, 0.503, 0.1906, 0.7445, 0.25, 0.7442, 0.25, 0.7469, 0.1892, 0.747, 0.3695, 0.6844, 0.3692, 0.625, 0.3719, 0.625, 0.372, 0.6858, 0.1308, 0.625, 0.1305, 0.6844, 0.128, 0.6858, 0.1281, 0.625, 0.25, 0.5058, 0.1906, 0.5055, 0.1892, 0.503, 0.25, 0.5031, 0.25, 0.7442, 0.3094, 0.7445, 0.3108, 0.747, 0.25, 0.7469, 0.3692, 0.625, 0.3695, 0.5656, 0.372, 0.5642, 0.3719, 0.625, 0.3695, 0.5656, 0.3094, 0.5055, 0.3108, 0.503, 0.372, 0.5642, 0.1906, 0.5055, 0.1305, 0.5656, 0.128, 0.5642, 0.1892, 0.503, 0.1305, 0.6844, 0.1906, 0.7445, 0.1892, 0.747, 0.128, 0.6858, 0.3094, 0.7445, 0.3695, 0.6844, 0.372, 0.6858, 0.3108, 0.747, 0.3094, 0.7445, 0.25, 0.7442, 0.25, 0.7442, 0.3094, 0.7445, 0.1305, 0.5656, 0.1906, 0.5055, 0.1906, 0.5055, 0.1305, 0.5656, 0.25, 0.7442, 0.1906, 0.7445, 0.1906, 0.7445, 0.25, 0.7442, 0.1906, 0.5055, 0.25, 0.5058, 0.25, 0.5058, 0.1906, 0.5055, 0.3094, 0.5055, 0.3695, 0.5656, 0.3695, 0.5656, 0.3094, 0.5055, 0.25, 0.5058, 0.3094, 0.5055, 0.3094, 0.5055, 0.25, 0.5058, 0.3695, 0.6844, 0.3094, 0.7445, 0.3094, 0.7445, 0.3695, 0.6844, 0.1305, 0.6844, 0.1308, 0.625, 0.1308, 0.625, 0.1305, 0.6844, 0.3695, 0.5656, 0.3692, 0.625, 0.3692, 0.625, 0.3695, 0.5656, 0.1308, 0.625, 0.1305, 0.5656, 0.1305, 0.5656, 0.1308, 0.625, 0.1906, 0.7445, 0.1305, 0.6844, 0.1305, 0.6844, 0.1906, 0.7445, 0.3692, 0.625, 0.3695, 0.6844, 0.3695, 0.6844, 0.3692, 0.625, 0.1305, 0.5656, 0.1906, 0.5055, 0.1906, 0.5055, 0.1305, 0.5656, 0.25, 0.7442, 0.1906, 0.7445, 0.1906, 0.7445, 0.25, 0.7442, 0.1906, 0.5055, 0.25, 0.5058, 0.25, 0.5058, 0.1906, 0.5055, 0.3094, 0.5055, 0.3695, 0.5656, 0.3695, 0.5656, 0.3094, 0.5055, 0.25, 0.5058, 0.3094, 0.5055, 0.3094, 0.5055, 0.25, 0.5058, 0.3695, 0.6844, 0.3094, 0.7445, 0.3094, 0.7445, 0.3695, 0.6844, 0.1305, 0.6844, 0.1308, 0.625, 0.1308, 0.625, 0.1305, 0.6844, 0.3695, 0.5656, 0.3692, 0.625, 0.3692, 0.625, 0.3695, 0.5656, 0.1308, 0.625, 0.1305, 0.5656, 0.1305, 0.5656, 0.1308, 0.625, 0.1906, 0.7445, 0.1305, 0.6844, 0.1305, 0.6844, 0.1906, 0.7445, 0.3692, 0.625, 0.3695, 0.6844, 0.3695, 0.6844, 0.3692, 0.625, 0.3094, 0.7445, 0.25, 0.7442, 0.25, 0.7442, 0.3094, 0.7445, 0.1906, 0.5055, 0.25, 0.5058, 0.25, 0.625, 0.25, 0.625, 0.3695, 0.5656, 0.3692, 0.625, 0.25, 0.625, 0.25, 0.7442, 0.1906, 0.7445, 0.25, 0.625, 0.3692, 0.625, 0.3695, 0.6844, 0.1305, 0.5656, 0.1906, 0.5055, 0.25, 0.625, 0.1308, 0.625, 0.1305, 0.5656, 0.25, 0.625, 0.1308, 0.625, 0.25, 0.625, 0.1305, 0.6844, 0.1305, 0.6844, 0.25, 0.625, 0.1906, 0.7445, 0.25, 0.7442, 0.25, 0.625, 0.3094, 0.7445, 0.3094, 0.7445, 0.25, 0.625, 0.3695, 0.6844, 0.3094, 0.5055, 0.3695, 0.5656, 0.25, 0.625, 0.25, 0.5058, 0.3094, 0.5055, 0.25, 0.625])
me_cube_003.materials.append(mat_material)
me_cube_003.materials.append(mat_material_001)
me_cube_003.materials.append(mat_material_002)
me_cube_003.use_remesh_preserve_volume = False
me_cube_003.use_remesh_preserve_attributes = False
me_cube_003.use_mirror_vertex_groups = False
me_cube_003.update()

# ---- objects
ob_light = bpy.data.objects.new('Light', light_light)
ob_camera = bpy.data.objects.new('Camera', cam_camera)
ob_cube_001 = bpy.data.objects.new('Cube.001', me_cube_003)

# ---- transforms, parenting, visibility, modifiers, constraints
ob_light.location = (4.076, 1.005, 5.904)
ob_light.rotation_euler = (0.6503, 0.05522, 1.866)
ob_light.lock_rotations_4d = False
ob_light.empty_display_type = 'ARROWS'
ob_light.color = (0.0, 0.0, 0.0, 0.0)
ob_light.lineart.crease_threshold = 0.0
ob_camera.location = (7.359, -6.926, 4.958)
ob_camera.rotation_euler = (1.109, 0.0, 0.8149)
ob_camera.lock_rotations_4d = False
ob_camera.empty_display_type = 'ARROWS'
ob_camera.color = (0.0, 0.0, 0.0, 0.0)
ob_camera.display_type = 'WIRE'
ob_camera.lineart.crease_threshold = 0.0
ob_cube_001.location = (0.0, 0.0, 0.0)
ob_cube_001.rotation_euler = (0.0, 1.155, 7.583)
ob_cube_001.scale = (0.7463, 0.7463, 0.03952)
ob_cube_001.lock_rotations_4d = False
ob_cube_001.empty_display_type = 'ARROWS'
ob_cube_001.lineart.crease_threshold = 0.0

# ---- collection membership
col_collection.objects.link(ob_light)
col_collection.objects.link(ob_camera)
col_collection.objects.link(ob_cube_001)

# ---- scene / render settings (as saved in the file)
scene.camera = ob_camera
scene.frame_start = 1; scene.frame_end = 250; scene.frame_set(1)
scene.render.engine = 'BLENDER_EEVEE_NEXT'
scene.cycles.use_denoising = False
scene.cycles.samples = 128
scene.cycles.sampling_pattern = 'TABULATED_SOBOL'
scene.cycles.use_adaptive_sampling = False
scene.cycles.use_light_tree = False
scene.view_settings.view_transform = 'Filmic'
bpy.context.view_layer.update()
